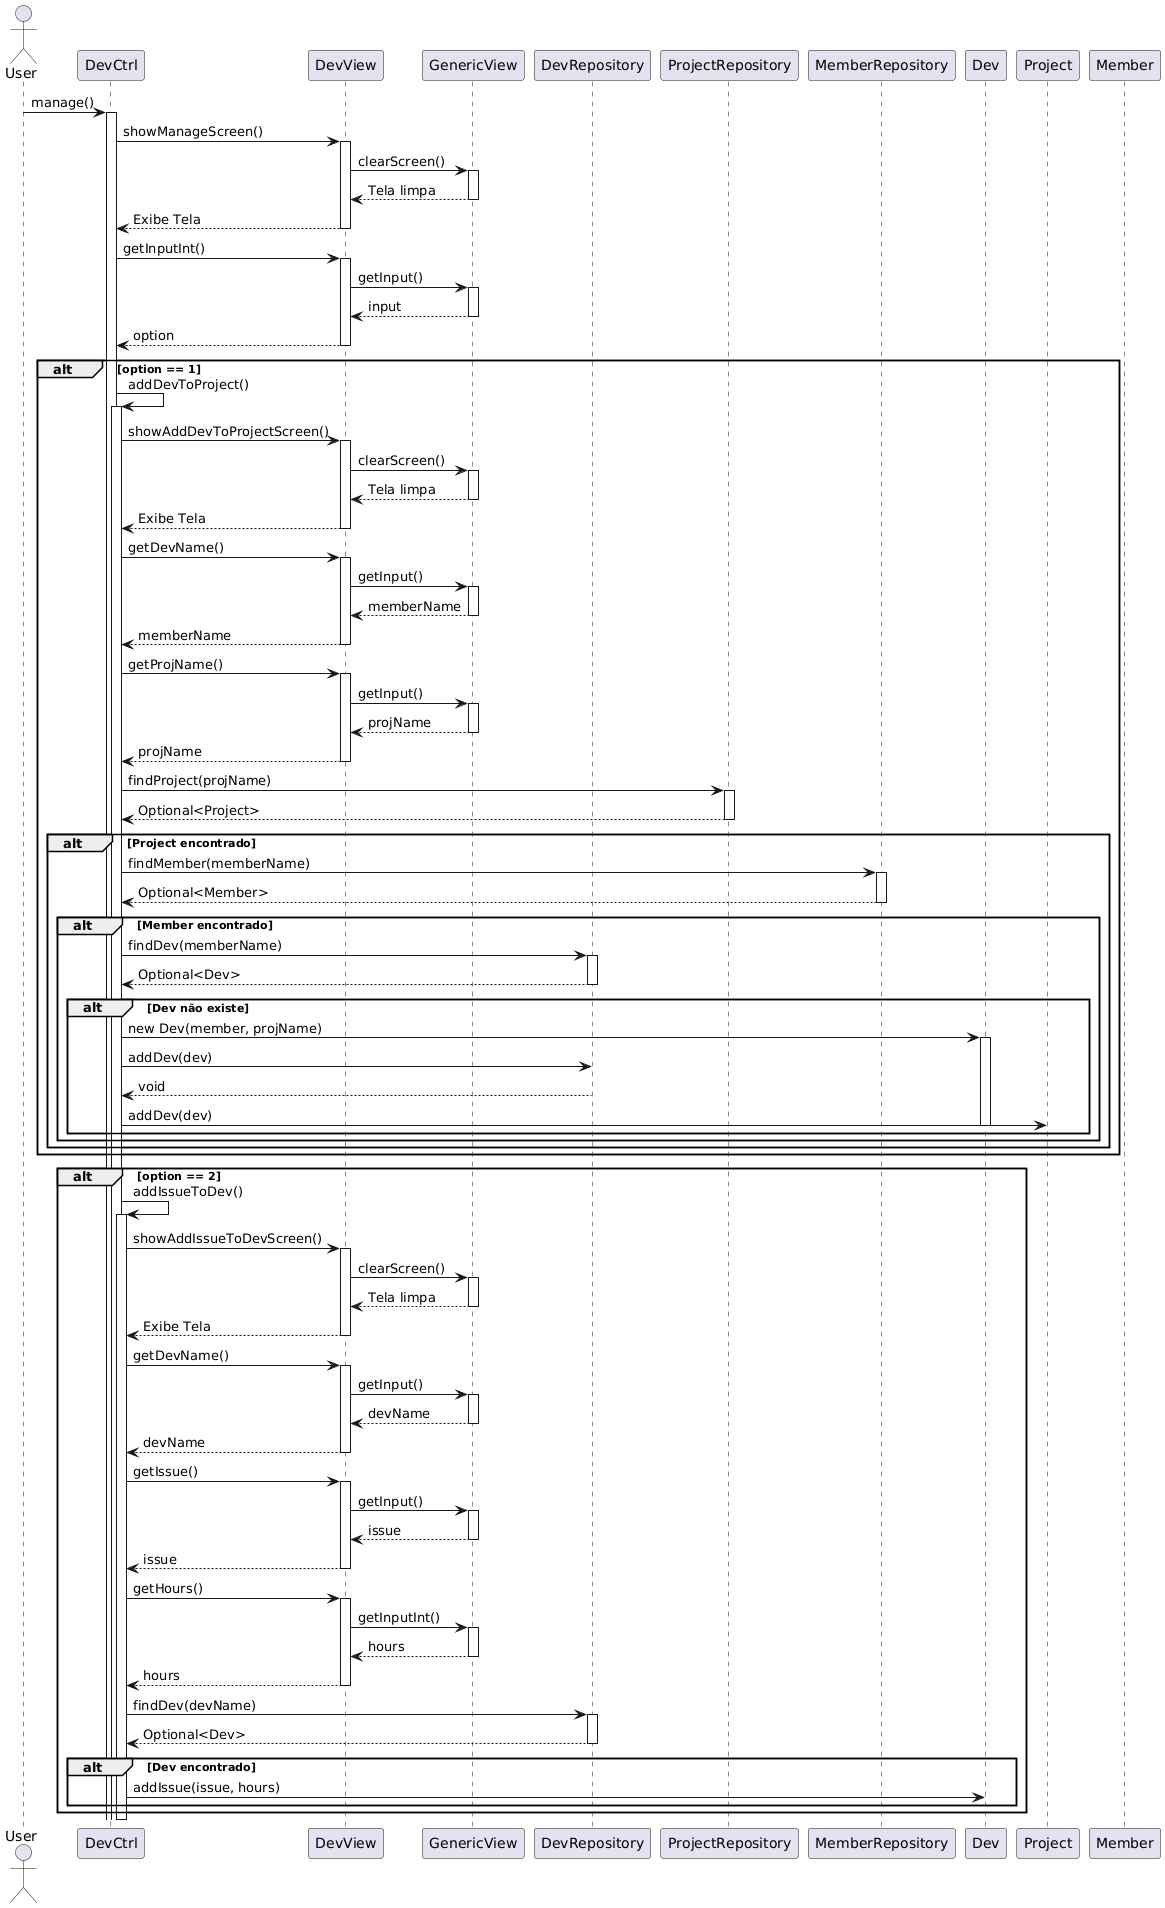

The diagram above was rendered by PlantUML. Its source (embedded in the PNG):
@startuml
actor User
participant DevCtrl
participant DevView
participant GenericView
participant DevRepository
participant ProjectRepository
participant MemberRepository
participant Dev
participant Project
participant Member

User -> DevCtrl : manage()
activate DevCtrl
DevCtrl -> DevView : showManageScreen()
activate DevView
DevView -> GenericView : clearScreen()
activate GenericView
GenericView --> DevView : Tela limpa
deactivate GenericView
DevView --> DevCtrl : Exibe Tela
deactivate DevView
DevCtrl -> DevView : getInputInt()
activate DevView
DevView -> GenericView : getInput()
activate GenericView
GenericView --> DevView : input
deactivate GenericView
DevView --> DevCtrl : option
deactivate DevView

alt option == 1
    DevCtrl -> DevCtrl : addDevToProject()
    activate DevCtrl
    DevCtrl -> DevView : showAddDevToProjectScreen()
    activate DevView
    DevView -> GenericView : clearScreen()
    activate GenericView
    GenericView --> DevView : Tela limpa
    deactivate GenericView
    DevView --> DevCtrl : Exibe Tela
    deactivate DevView
    DevCtrl -> DevView : getDevName()
    activate DevView
    DevView -> GenericView : getInput()
    activate GenericView
    GenericView --> DevView : memberName
    deactivate GenericView
    DevView --> DevCtrl : memberName
    deactivate DevView
    DevCtrl -> DevView : getProjName()
    activate DevView
    DevView -> GenericView : getInput()
    activate GenericView
    GenericView --> DevView : projName
    deactivate GenericView
    DevView --> DevCtrl : projName
    deactivate DevView
    DevCtrl -> ProjectRepository : findProject(projName)
    activate ProjectRepository
    ProjectRepository --> DevCtrl : Optional<Project>
    deactivate ProjectRepository

    alt Project encontrado
        DevCtrl -> MemberRepository : findMember(memberName)
        activate MemberRepository
        MemberRepository --> DevCtrl : Optional<Member>
        deactivate MemberRepository

        alt Member encontrado
            DevCtrl -> DevRepository : findDev(memberName)
            activate DevRepository
            DevRepository --> DevCtrl : Optional<Dev>
            deactivate DevRepository

            alt Dev não existe
                DevCtrl -> Dev : new Dev(member, projName)
                activate Dev
                DevCtrl -> DevRepository : addDev(dev)
                DevRepository --> DevCtrl : void
                deactivate DevRepository
                DevCtrl -> Project : addDev(dev)
                deactivate Dev
                deactivate Project
            end
        end
    end
end

alt option == 2
    DevCtrl -> DevCtrl : addIssueToDev()
    activate DevCtrl
    DevCtrl -> DevView : showAddIssueToDevScreen()
    activate DevView
    DevView -> GenericView : clearScreen()
    activate GenericView
    GenericView --> DevView : Tela limpa
    deactivate GenericView
    DevView --> DevCtrl : Exibe Tela
    deactivate DevView
    DevCtrl -> DevView : getDevName()
    activate DevView
    DevView -> GenericView : getInput()
    activate GenericView
    GenericView --> DevView : devName
    deactivate GenericView
    DevView --> DevCtrl : devName
    deactivate DevView
    DevCtrl -> DevView : getIssue()
    activate DevView
    DevView -> GenericView : getInput()
    activate GenericView
    GenericView --> DevView : issue
    deactivate GenericView
    DevView --> DevCtrl : issue
    deactivate DevView
    DevCtrl -> DevView : getHours()
    activate DevView
    DevView -> GenericView : getInputInt()
    activate GenericView
    GenericView --> DevView : hours
    deactivate GenericView
    DevView --> DevCtrl : hours
    deactivate DevView
    DevCtrl -> DevRepository : findDev(devName)
    activate DevRepository
    DevRepository --> DevCtrl : Optional<Dev>
    deactivate DevRepository

    alt Dev encontrado
        DevCtrl -> Dev : addIssue(issue, hours)
        deactivate Dev
    end
end

deactivate DevCtrl
@enduml